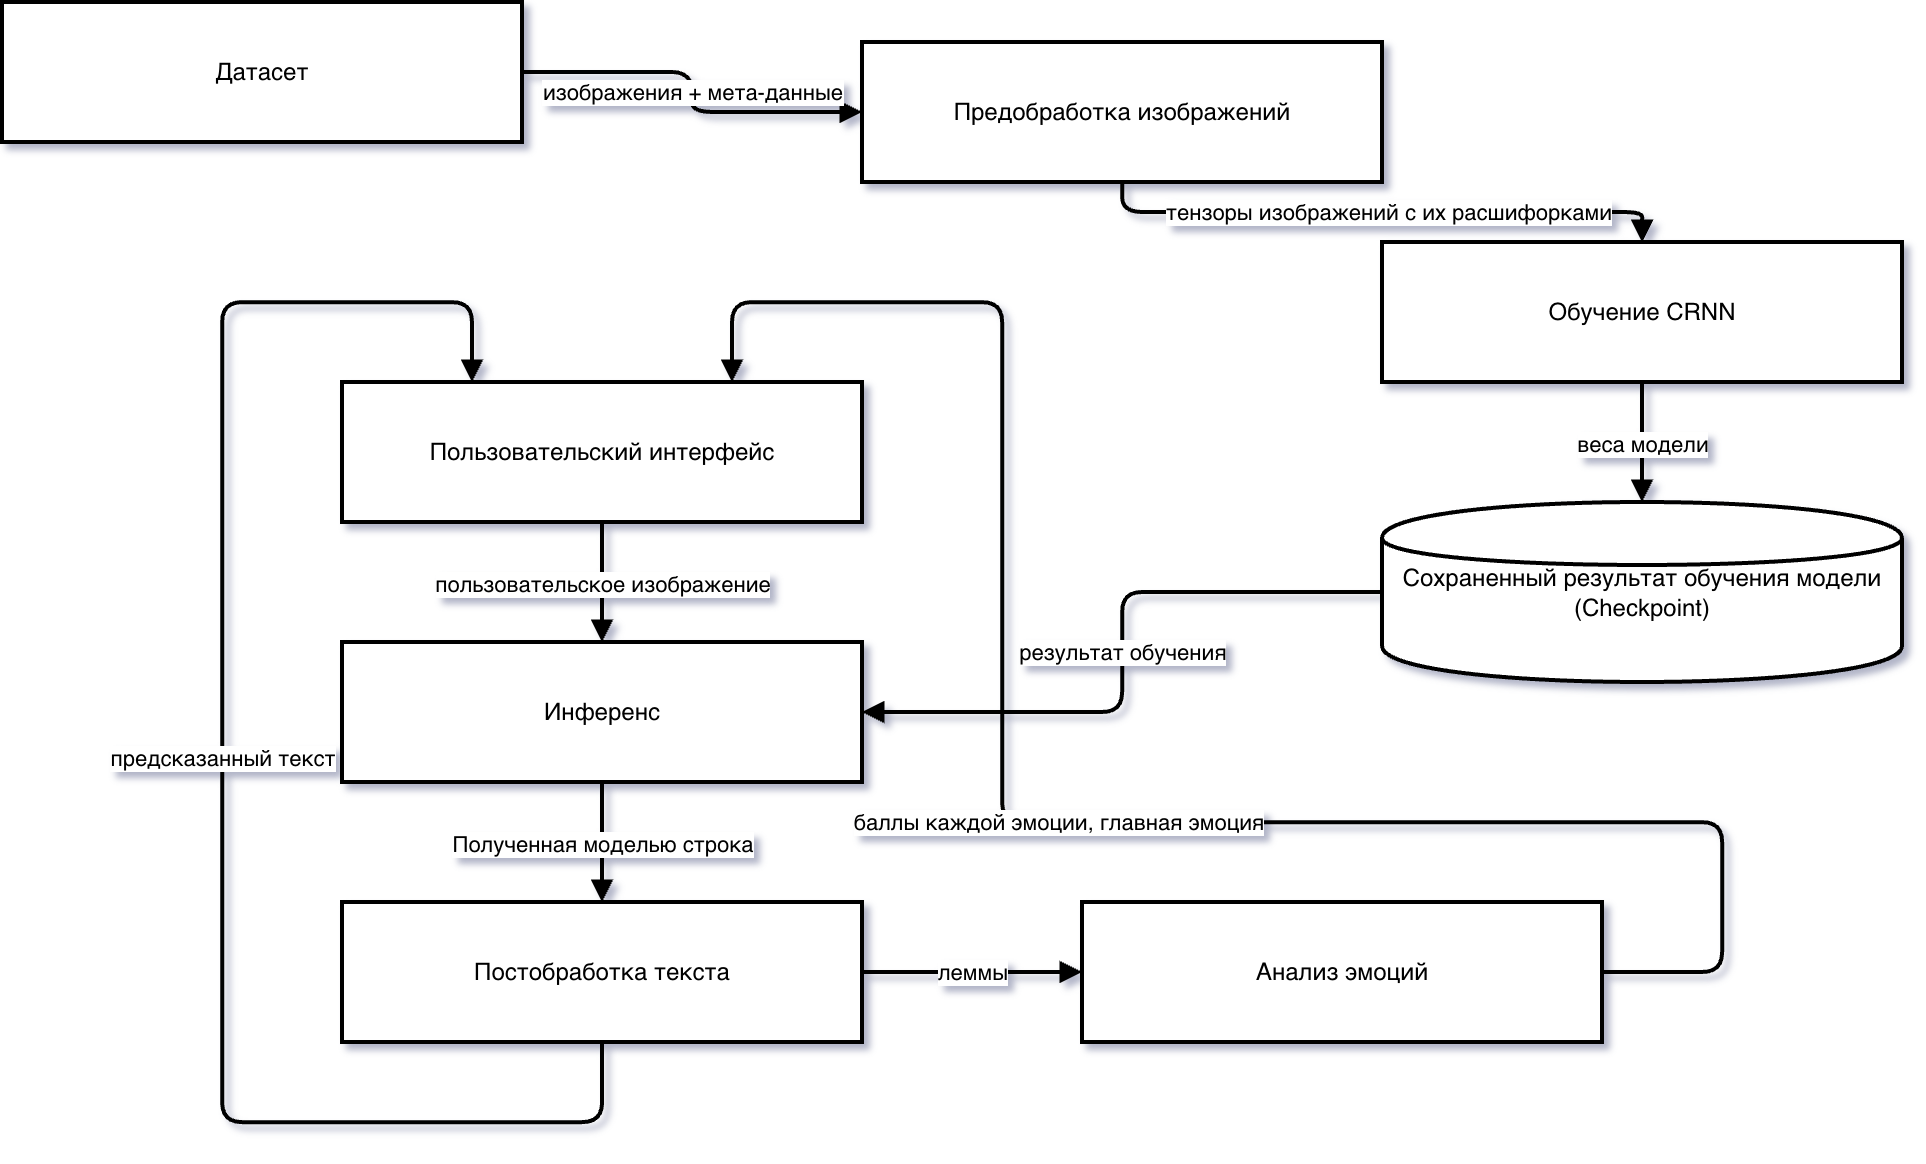

The diagram above was exported from draw.io. Its source (the exported page's mxGraphModel, read from the mxfile embedded in the PNG):
<mxGraphModel dx="1341" dy="1041" grid="1" gridSize="10" guides="1" tooltips="1" connect="1" arrows="1" fold="1" page="1" pageScale="1" pageWidth="2200" pageHeight="1200" math="0" shadow="0">
  <root>
    <mxCell id="0" />
    <mxCell id="1" parent="0" />
    <mxCell id="g1" parent="1" style="rounded=0;whiteSpace=wrap;html=1;fillColor=#ffffff;strokeColor=#000000;strokeWidth=2;" value="Датасет" vertex="1">
      <mxGeometry height="70" width="260" x="340" y="150" as="geometry" />
    </mxCell>
    <mxCell id="g2" parent="1" style="rounded=0;whiteSpace=wrap;html=1;fillColor=#ffffff;strokeColor=#000000;strokeWidth=2;" value="Предобработка изображений" vertex="1">
      <mxGeometry height="70" width="260" x="770" y="170" as="geometry" />
    </mxCell>
    <mxCell id="g3" parent="1" style="rounded=0;whiteSpace=wrap;html=1;fillColor=#ffffff;strokeColor=#000000;strokeWidth=2;" value="Обучение CRNN" vertex="1">
      <mxGeometry height="70" width="260" x="1030" y="270" as="geometry" />
    </mxCell>
    <mxCell id="g4" parent="1" style="shape=cylinder;whiteSpace=wrap;html=1;fillColor=#ffffff;strokeColor=#000000;strokeWidth=2;" value="Сохраненный результат обучения модели&lt;div&gt;(Checkpoint)&lt;/div&gt;" vertex="1">
      <mxGeometry height="90" width="260" x="1030" y="400" as="geometry" />
    </mxCell>
    <mxCell id="g5" parent="1" style="rounded=0;whiteSpace=wrap;html=1;fillColor=#ffffff;strokeColor=#000000;strokeWidth=2;" value="Инференс" vertex="1">
      <mxGeometry height="70" width="260" x="510" y="470" as="geometry" />
    </mxCell>
    <mxCell id="g6" parent="1" style="rounded=0;whiteSpace=wrap;html=1;fillColor=#ffffff;strokeColor=#000000;strokeWidth=2;" value="Постобработка текста" vertex="1">
      <mxGeometry height="70" width="260" x="510" y="600" as="geometry" />
    </mxCell>
    <mxCell id="g7" parent="1" style="rounded=0;whiteSpace=wrap;html=1;fillColor=#ffffff;strokeColor=#000000;strokeWidth=2;" value="Анализ эмоций" vertex="1">
      <mxGeometry height="70" width="260" x="880" y="600" as="geometry" />
    </mxCell>
    <mxCell id="ge1" edge="1" parent="1" source="g1" style="edgeStyle=orthogonalEdgeStyle;html=1;endArrow=block;strokeColor=#000000;strokeWidth=2;labelBackgroundColor=#ffffff;" target="g2" value="изображения + мета-данные">
      <mxGeometry relative="1" as="geometry" />
    </mxCell>
    <mxCell id="ge2" edge="1" parent="1" source="g2" style="edgeStyle=orthogonalEdgeStyle;html=1;endArrow=block;strokeColor=#000000;strokeWidth=2;labelBackgroundColor=#ffffff;" target="g3" value="тензоры изображений с их расшифорками">
      <mxGeometry relative="1" x="0.0222" as="geometry">
        <mxPoint as="offset" />
      </mxGeometry>
    </mxCell>
    <mxCell id="ge3" edge="1" parent="1" source="g3" style="edgeStyle=orthogonalEdgeStyle;html=1;endArrow=block;strokeColor=#000000;strokeWidth=2;labelBackgroundColor=#ffffff;" target="g4" value="веса модели">
      <mxGeometry relative="1" as="geometry" />
    </mxCell>
    <mxCell id="ge4" edge="1" parent="1" source="g4" style="edgeStyle=orthogonalEdgeStyle;html=1;endArrow=block;strokeColor=#000000;strokeWidth=2;labelBackgroundColor=#ffffff;" target="g5" value="результат обучения">
      <mxGeometry relative="1" as="geometry" />
    </mxCell>
    <mxCell id="ge5" edge="1" parent="1" source="g5" style="edgeStyle=orthogonalEdgeStyle;html=1;endArrow=block;strokeColor=#000000;strokeWidth=2;labelBackgroundColor=#ffffff;" target="g6" value="Полученная моделью строка">
      <mxGeometry relative="1" as="geometry" />
    </mxCell>
    <mxCell id="ge6" edge="1" parent="1" source="g6" style="edgeStyle=orthogonalEdgeStyle;html=1;endArrow=block;strokeColor=#000000;strokeWidth=2;labelBackgroundColor=#ffffff;" target="g7" value="леммы">
      <mxGeometry relative="1" as="geometry" />
    </mxCell>
    <mxCell id="ge7" edge="1" parent="1" source="g7" style="edgeStyle=orthogonalEdgeStyle;html=1;endArrow=block;strokeColor=#000000;strokeWidth=2;labelBackgroundColor=#ffffff;entryX=0.75;entryY=0;entryDx=0;entryDy=0;exitX=1;exitY=0.5;exitDx=0;exitDy=0;" target="wmrMsDbEzylUVVSQAeWn-1" value="баллы каждой эмоции, главная эмоция">
      <mxGeometry relative="1" x="0.0027" as="geometry">
        <mxPoint as="offset" />
        <Array as="points">
          <mxPoint x="1200" y="635" />
          <mxPoint x="1200" y="560" />
          <mxPoint x="840" y="560" />
          <mxPoint x="840" y="300" />
          <mxPoint x="705" y="300" />
        </Array>
        <mxPoint x="860.0666666666666" y="770" as="targetPoint" />
      </mxGeometry>
    </mxCell>
    <mxCell id="wmrMsDbEzylUVVSQAeWn-1" parent="1" style="rounded=0;whiteSpace=wrap;html=1;fillColor=#ffffff;strokeColor=#000000;strokeWidth=2;" value="Пользовательский интерфейс" vertex="1">
      <mxGeometry height="70" width="260" x="510" y="340" as="geometry" />
    </mxCell>
    <mxCell id="wmrMsDbEzylUVVSQAeWn-2" edge="1" parent="1" source="wmrMsDbEzylUVVSQAeWn-1" style="edgeStyle=orthogonalEdgeStyle;html=1;endArrow=block;strokeColor=#000000;strokeWidth=2;labelBackgroundColor=#ffffff;exitX=0.5;exitY=1;exitDx=0;exitDy=0;entryX=0.5;entryY=0;entryDx=0;entryDy=0;" target="g5" value="пользовательское изображение">
      <mxGeometry relative="1" x="0.0222" as="geometry">
        <mxPoint as="offset" />
        <mxPoint x="710" y="420" as="sourcePoint" />
        <mxPoint x="1600" y="660" as="targetPoint" />
      </mxGeometry>
    </mxCell>
    <mxCell id="wmrMsDbEzylUVVSQAeWn-3" edge="1" parent="1" source="g6" style="edgeStyle=orthogonalEdgeStyle;html=1;endArrow=block;strokeColor=#000000;strokeWidth=2;labelBackgroundColor=#ffffff;exitX=0.5;exitY=1;exitDx=0;exitDy=0;entryX=0.25;entryY=0;entryDx=0;entryDy=0;" target="wmrMsDbEzylUVVSQAeWn-1" value="предсказанный текст">
      <mxGeometry relative="1" x="0.0222" as="geometry">
        <mxPoint as="offset" />
        <Array as="points">
          <mxPoint x="640" y="710" />
          <mxPoint x="450" y="710" />
          <mxPoint x="450" y="300" />
          <mxPoint x="575" y="300" />
        </Array>
        <mxPoint x="670" y="780" as="sourcePoint" />
        <mxPoint x="470" y="800" as="targetPoint" />
      </mxGeometry>
    </mxCell>
  </root>
</mxGraphModel>